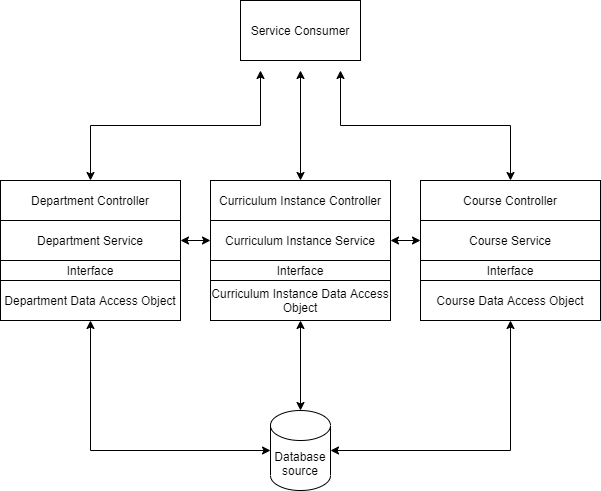

The diagram above was exported from draw.io. Its source (the exported page's mxGraphModel, read from the mxfile embedded in the PNG):
<mxGraphModel dx="1422" dy="737" grid="1" gridSize="10" guides="1" tooltips="1" connect="1" arrows="1" fold="1" page="1" pageScale="1" pageWidth="850" pageHeight="1100" math="0" shadow="0">
  <root>
    <mxCell id="0" />
    <mxCell id="1" parent="0" />
    <mxCell id="xuwcQe8Mqt13xXqewQw6-1" value="Interface" style="rounded=0;whiteSpace=wrap;html=1;" vertex="1" parent="1">
      <mxGeometry x="520" y="470" width="180" height="20" as="geometry" />
    </mxCell>
    <mxCell id="xuwcQe8Mqt13xXqewQw6-2" value="Course Service" style="rounded=0;whiteSpace=wrap;html=1;" vertex="1" parent="1">
      <mxGeometry x="520" y="430" width="180" height="40" as="geometry" />
    </mxCell>
    <mxCell id="xuwcQe8Mqt13xXqewQw6-22" style="edgeStyle=orthogonalEdgeStyle;rounded=0;orthogonalLoop=1;jettySize=auto;html=1;exitX=0.5;exitY=0;exitDx=0;exitDy=0;startArrow=classic;startFill=1;" edge="1" parent="1" source="xuwcQe8Mqt13xXqewQw6-3">
      <mxGeometry relative="1" as="geometry">
        <mxPoint x="440" y="280" as="targetPoint" />
      </mxGeometry>
    </mxCell>
    <mxCell id="xuwcQe8Mqt13xXqewQw6-3" value="Course Controller" style="rounded=0;whiteSpace=wrap;html=1;" vertex="1" parent="1">
      <mxGeometry x="520" y="390" width="180" height="40" as="geometry" />
    </mxCell>
    <mxCell id="xuwcQe8Mqt13xXqewQw6-14" style="edgeStyle=orthogonalEdgeStyle;rounded=0;orthogonalLoop=1;jettySize=auto;html=1;exitX=0.5;exitY=1;exitDx=0;exitDy=0;entryX=1;entryY=0.5;entryDx=0;entryDy=0;entryPerimeter=0;startArrow=classic;startFill=1;" edge="1" parent="1" source="xuwcQe8Mqt13xXqewQw6-4" target="xuwcQe8Mqt13xXqewQw6-13">
      <mxGeometry relative="1" as="geometry" />
    </mxCell>
    <mxCell id="xuwcQe8Mqt13xXqewQw6-4" value="Course Data Access Object" style="rounded=0;whiteSpace=wrap;html=1;" vertex="1" parent="1">
      <mxGeometry x="520" y="490" width="180" height="40" as="geometry" />
    </mxCell>
    <mxCell id="xuwcQe8Mqt13xXqewQw6-9" value="Interface" style="rounded=0;whiteSpace=wrap;html=1;" vertex="1" parent="1">
      <mxGeometry x="100" y="470" width="180" height="20" as="geometry" />
    </mxCell>
    <mxCell id="xuwcQe8Mqt13xXqewQw6-28" style="edgeStyle=orthogonalEdgeStyle;rounded=0;orthogonalLoop=1;jettySize=auto;html=1;exitX=1;exitY=0.5;exitDx=0;exitDy=0;entryX=0;entryY=0.5;entryDx=0;entryDy=0;startArrow=classic;startFill=1;" edge="1" parent="1" source="xuwcQe8Mqt13xXqewQw6-10" target="xuwcQe8Mqt13xXqewQw6-17">
      <mxGeometry relative="1" as="geometry" />
    </mxCell>
    <mxCell id="xuwcQe8Mqt13xXqewQw6-10" value="Department Service" style="rounded=0;whiteSpace=wrap;html=1;" vertex="1" parent="1">
      <mxGeometry x="100" y="430" width="180" height="40" as="geometry" />
    </mxCell>
    <mxCell id="xuwcQe8Mqt13xXqewQw6-23" style="edgeStyle=orthogonalEdgeStyle;rounded=0;orthogonalLoop=1;jettySize=auto;html=1;exitX=0.5;exitY=0;exitDx=0;exitDy=0;startArrow=classic;startFill=1;" edge="1" parent="1" source="xuwcQe8Mqt13xXqewQw6-11">
      <mxGeometry relative="1" as="geometry">
        <mxPoint x="360" y="280" as="targetPoint" />
      </mxGeometry>
    </mxCell>
    <mxCell id="xuwcQe8Mqt13xXqewQw6-11" value="Department Controller" style="rounded=0;whiteSpace=wrap;html=1;" vertex="1" parent="1">
      <mxGeometry x="100" y="390" width="180" height="40" as="geometry" />
    </mxCell>
    <mxCell id="xuwcQe8Mqt13xXqewQw6-15" style="edgeStyle=orthogonalEdgeStyle;rounded=0;orthogonalLoop=1;jettySize=auto;html=1;exitX=0.5;exitY=1;exitDx=0;exitDy=0;entryX=0;entryY=0.5;entryDx=0;entryDy=0;entryPerimeter=0;startArrow=classic;startFill=1;" edge="1" parent="1" source="xuwcQe8Mqt13xXqewQw6-12" target="xuwcQe8Mqt13xXqewQw6-13">
      <mxGeometry relative="1" as="geometry" />
    </mxCell>
    <mxCell id="xuwcQe8Mqt13xXqewQw6-12" value="Department Data Access Object" style="rounded=0;whiteSpace=wrap;html=1;" vertex="1" parent="1">
      <mxGeometry x="100" y="490" width="180" height="40" as="geometry" />
    </mxCell>
    <mxCell id="xuwcQe8Mqt13xXqewQw6-13" value="Database source" style="shape=cylinder3;whiteSpace=wrap;html=1;boundedLbl=1;backgroundOutline=1;size=15;" vertex="1" parent="1">
      <mxGeometry x="370" y="620" width="60" height="80" as="geometry" />
    </mxCell>
    <mxCell id="xuwcQe8Mqt13xXqewQw6-16" value="Interface" style="rounded=0;whiteSpace=wrap;html=1;" vertex="1" parent="1">
      <mxGeometry x="310" y="470" width="180" height="20" as="geometry" />
    </mxCell>
    <mxCell id="xuwcQe8Mqt13xXqewQw6-29" style="edgeStyle=orthogonalEdgeStyle;rounded=0;orthogonalLoop=1;jettySize=auto;html=1;exitX=1;exitY=0.5;exitDx=0;exitDy=0;startArrow=classic;startFill=1;" edge="1" parent="1" source="xuwcQe8Mqt13xXqewQw6-17" target="xuwcQe8Mqt13xXqewQw6-2">
      <mxGeometry relative="1" as="geometry" />
    </mxCell>
    <mxCell id="xuwcQe8Mqt13xXqewQw6-17" value="Curriculum Instance Service" style="rounded=0;whiteSpace=wrap;html=1;" vertex="1" parent="1">
      <mxGeometry x="310" y="430" width="180" height="40" as="geometry" />
    </mxCell>
    <mxCell id="xuwcQe8Mqt13xXqewQw6-21" style="edgeStyle=orthogonalEdgeStyle;rounded=0;orthogonalLoop=1;jettySize=auto;html=1;exitX=0.5;exitY=0;exitDx=0;exitDy=0;startArrow=classic;startFill=1;" edge="1" parent="1" source="xuwcQe8Mqt13xXqewQw6-18">
      <mxGeometry relative="1" as="geometry">
        <mxPoint x="400" y="280" as="targetPoint" />
      </mxGeometry>
    </mxCell>
    <mxCell id="xuwcQe8Mqt13xXqewQw6-18" value="Curriculum Instance Controller" style="rounded=0;whiteSpace=wrap;html=1;" vertex="1" parent="1">
      <mxGeometry x="310" y="390" width="180" height="40" as="geometry" />
    </mxCell>
    <mxCell id="xuwcQe8Mqt13xXqewQw6-20" style="edgeStyle=orthogonalEdgeStyle;rounded=0;orthogonalLoop=1;jettySize=auto;html=1;exitX=0.5;exitY=1;exitDx=0;exitDy=0;entryX=0.5;entryY=0;entryDx=0;entryDy=0;entryPerimeter=0;startArrow=classic;startFill=1;" edge="1" parent="1" source="xuwcQe8Mqt13xXqewQw6-19" target="xuwcQe8Mqt13xXqewQw6-13">
      <mxGeometry relative="1" as="geometry" />
    </mxCell>
    <mxCell id="xuwcQe8Mqt13xXqewQw6-19" value="Curriculum Instance Data Access Object" style="rounded=0;whiteSpace=wrap;html=1;" vertex="1" parent="1">
      <mxGeometry x="310" y="490" width="180" height="40" as="geometry" />
    </mxCell>
    <mxCell id="xuwcQe8Mqt13xXqewQw6-27" value="Service Consumer" style="rounded=0;whiteSpace=wrap;html=1;" vertex="1" parent="1">
      <mxGeometry x="340" y="210" width="120" height="60" as="geometry" />
    </mxCell>
  </root>
</mxGraphModel>